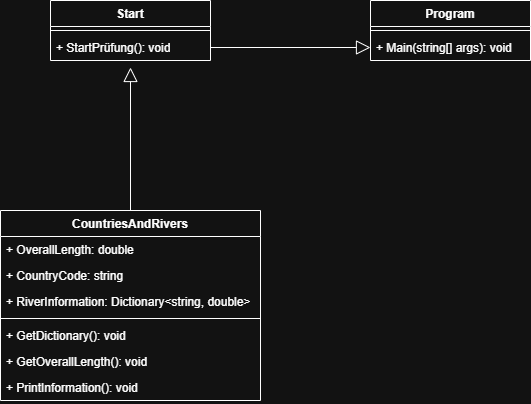

The diagram above was exported from draw.io. Its source (the exported page's mxGraphModel, read from the mxfile embedded in the PNG):
<mxGraphModel dx="778" dy="623" grid="1" gridSize="10" guides="1" tooltips="1" connect="1" arrows="1" fold="1" page="1" pageScale="1" pageWidth="827" pageHeight="1169" math="0" shadow="0">
  <root>
    <mxCell id="0" />
    <mxCell id="1" parent="0" />
    <mxCell id="F1b7-sgiba5zEnpkgTHb-51" parent="1" style="swimlane;fontStyle=1;align=center;verticalAlign=top;childLayout=stackLayout;horizontal=1;startSize=26;horizontalStack=0;resizeParent=1;resizeParentMax=0;resizeLast=0;collapsible=1;marginBottom=0;whiteSpace=wrap;html=1;" value="Start" vertex="1">
      <mxGeometry height="60" width="160" x="200" y="280" as="geometry" />
    </mxCell>
    <mxCell id="F1b7-sgiba5zEnpkgTHb-53" parent="F1b7-sgiba5zEnpkgTHb-51" style="line;strokeWidth=1;fillColor=none;align=left;verticalAlign=middle;spacingTop=-1;spacingLeft=3;spacingRight=3;rotatable=0;labelPosition=right;points=[];portConstraint=eastwest;strokeColor=inherit;" value="" vertex="1">
      <mxGeometry height="8" width="160" y="26" as="geometry" />
    </mxCell>
    <mxCell id="F1b7-sgiba5zEnpkgTHb-54" parent="F1b7-sgiba5zEnpkgTHb-51" style="text;strokeColor=none;fillColor=none;align=left;verticalAlign=top;spacingLeft=4;spacingRight=4;overflow=hidden;rotatable=0;points=[[0,0.5],[1,0.5]];portConstraint=eastwest;whiteSpace=wrap;html=1;" value="+ StartPrüfung(): void" vertex="1">
      <mxGeometry height="26" width="160" y="34" as="geometry" />
    </mxCell>
    <mxCell id="F1b7-sgiba5zEnpkgTHb-55" parent="1" style="swimlane;fontStyle=1;align=center;verticalAlign=top;childLayout=stackLayout;horizontal=1;startSize=26;horizontalStack=0;resizeParent=1;resizeParentMax=0;resizeLast=0;collapsible=1;marginBottom=0;whiteSpace=wrap;html=1;" value="Program" vertex="1">
      <mxGeometry height="60" width="160" x="520" y="280" as="geometry" />
    </mxCell>
    <mxCell id="F1b7-sgiba5zEnpkgTHb-57" parent="F1b7-sgiba5zEnpkgTHb-55" style="line;strokeWidth=1;fillColor=none;align=left;verticalAlign=middle;spacingTop=-1;spacingLeft=3;spacingRight=3;rotatable=0;labelPosition=right;points=[];portConstraint=eastwest;strokeColor=inherit;" value="" vertex="1">
      <mxGeometry height="8" width="160" y="26" as="geometry" />
    </mxCell>
    <mxCell id="F1b7-sgiba5zEnpkgTHb-58" parent="F1b7-sgiba5zEnpkgTHb-55" style="text;strokeColor=none;fillColor=none;align=left;verticalAlign=top;spacingLeft=4;spacingRight=4;overflow=hidden;rotatable=0;points=[[0,0.5],[1,0.5]];portConstraint=eastwest;whiteSpace=wrap;html=1;" value="+ Main(string[] args): void" vertex="1">
      <mxGeometry height="26" width="160" y="34" as="geometry" />
    </mxCell>
    <mxCell id="F1b7-sgiba5zEnpkgTHb-59" edge="1" parent="1" source="F1b7-sgiba5zEnpkgTHb-54" style="endArrow=block;endFill=0;endSize=12;html=1;rounded=0;exitX=1;exitY=0.5;exitDx=0;exitDy=0;entryX=0;entryY=0.5;entryDx=0;entryDy=0;" target="F1b7-sgiba5zEnpkgTHb-58" value="">
      <mxGeometry relative="1" width="160" as="geometry">
        <mxPoint x="350" y="770" as="sourcePoint" />
        <mxPoint x="510" y="770" as="targetPoint" />
      </mxGeometry>
    </mxCell>
    <mxCell id="F1b7-sgiba5zEnpkgTHb-60" parent="1" style="swimlane;fontStyle=1;align=center;verticalAlign=top;childLayout=stackLayout;horizontal=1;startSize=26;horizontalStack=0;resizeParent=1;resizeParentMax=0;resizeLast=0;collapsible=1;marginBottom=0;whiteSpace=wrap;html=1;" value="CountriesAndRivers" vertex="1">
      <mxGeometry height="190" width="260" x="150" y="490" as="geometry" />
    </mxCell>
    <mxCell id="F1b7-sgiba5zEnpkgTHb-61" parent="F1b7-sgiba5zEnpkgTHb-60" style="text;strokeColor=none;fillColor=none;align=left;verticalAlign=top;spacingLeft=4;spacingRight=4;overflow=hidden;rotatable=0;points=[[0,0.5],[1,0.5]];portConstraint=eastwest;whiteSpace=wrap;html=1;" value="+ OverallLength: double" vertex="1">
      <mxGeometry height="26" width="260" y="26" as="geometry" />
    </mxCell>
    <mxCell id="F1b7-sgiba5zEnpkgTHb-69" parent="F1b7-sgiba5zEnpkgTHb-60" style="text;strokeColor=none;fillColor=none;align=left;verticalAlign=top;spacingLeft=4;spacingRight=4;overflow=hidden;rotatable=0;points=[[0,0.5],[1,0.5]];portConstraint=eastwest;whiteSpace=wrap;html=1;" value="+ CountryCode: string" vertex="1">
      <mxGeometry height="26" width="260" y="52" as="geometry" />
    </mxCell>
    <mxCell id="F1b7-sgiba5zEnpkgTHb-70" parent="F1b7-sgiba5zEnpkgTHb-60" style="text;strokeColor=none;fillColor=none;align=left;verticalAlign=top;spacingLeft=4;spacingRight=4;overflow=hidden;rotatable=0;points=[[0,0.5],[1,0.5]];portConstraint=eastwest;whiteSpace=wrap;html=1;" value="+ RiverInformation: Dictionary&amp;lt;string, double&amp;gt;" vertex="1">
      <mxGeometry height="26" width="260" y="78" as="geometry" />
    </mxCell>
    <mxCell id="F1b7-sgiba5zEnpkgTHb-62" parent="F1b7-sgiba5zEnpkgTHb-60" style="line;strokeWidth=1;fillColor=none;align=left;verticalAlign=middle;spacingTop=-1;spacingLeft=3;spacingRight=3;rotatable=0;labelPosition=right;points=[];portConstraint=eastwest;strokeColor=inherit;" value="" vertex="1">
      <mxGeometry height="8" width="260" y="104" as="geometry" />
    </mxCell>
    <mxCell id="F1b7-sgiba5zEnpkgTHb-63" parent="F1b7-sgiba5zEnpkgTHb-60" style="text;strokeColor=none;fillColor=none;align=left;verticalAlign=top;spacingLeft=4;spacingRight=4;overflow=hidden;rotatable=0;points=[[0,0.5],[1,0.5]];portConstraint=eastwest;whiteSpace=wrap;html=1;" value="+ GetDictionary(): void" vertex="1">
      <mxGeometry height="26" width="260" y="112" as="geometry" />
    </mxCell>
    <mxCell id="F1b7-sgiba5zEnpkgTHb-71" parent="F1b7-sgiba5zEnpkgTHb-60" style="text;strokeColor=none;fillColor=none;align=left;verticalAlign=top;spacingLeft=4;spacingRight=4;overflow=hidden;rotatable=0;points=[[0,0.5],[1,0.5]];portConstraint=eastwest;whiteSpace=wrap;html=1;" value="+ GetOverallLength(): void" vertex="1">
      <mxGeometry height="26" width="260" y="138" as="geometry" />
    </mxCell>
    <mxCell id="F1b7-sgiba5zEnpkgTHb-72" parent="F1b7-sgiba5zEnpkgTHb-60" style="text;strokeColor=none;fillColor=none;align=left;verticalAlign=top;spacingLeft=4;spacingRight=4;overflow=hidden;rotatable=0;points=[[0,0.5],[1,0.5]];portConstraint=eastwest;whiteSpace=wrap;html=1;" value="+ PrintInformation(): void" vertex="1">
      <mxGeometry height="26" width="260" y="164" as="geometry" />
    </mxCell>
    <mxCell id="F1b7-sgiba5zEnpkgTHb-67" edge="1" parent="1" source="F1b7-sgiba5zEnpkgTHb-60" style="endArrow=block;endFill=0;endSize=12;html=1;rounded=0;exitX=0.5;exitY=0;exitDx=0;exitDy=0;entryX=0.5;entryY=1.269;entryDx=0;entryDy=0;entryPerimeter=0;" target="F1b7-sgiba5zEnpkgTHb-54" value="">
      <mxGeometry relative="1" width="160" as="geometry">
        <mxPoint x="380" y="530" as="sourcePoint" />
        <mxPoint x="540" y="530" as="targetPoint" />
      </mxGeometry>
    </mxCell>
  </root>
</mxGraphModel>